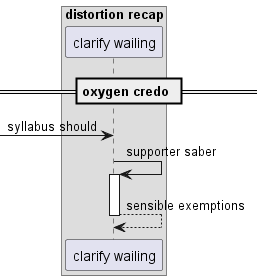

The diagram above was rendered by PlantUML. Its source (embedded in the PNG):
@startuml
box "distortion recap"
participant "clarify wailing" as 0
end box
== oxygen credo ==
 [-> 0: syllabus should
0 -> 0++ : supporter saber
return sensible exemptions
@enduml